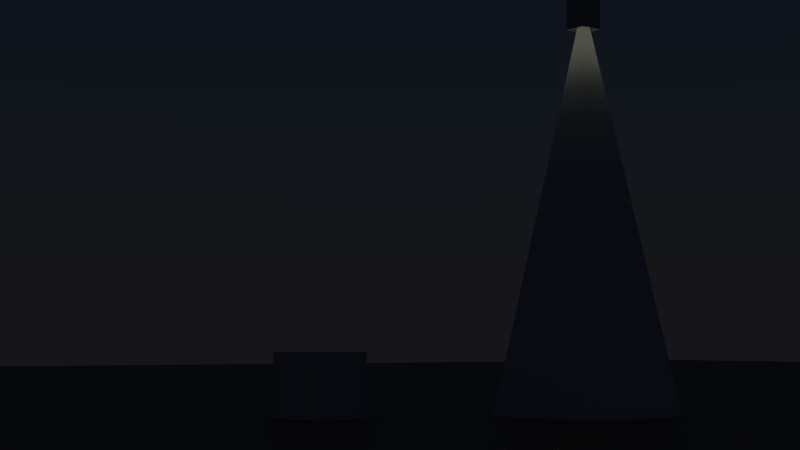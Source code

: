 # Source: 9931OS_09_volumelight_start.blend  (saved by Blender 2.72.0; exported with 4.5.12 LTS)
import bpy
from mathutils import Matrix  # noqa: F401  (used for matrix-valued properties, if any)

bpy.ops.wm.read_factory_settings(use_empty=True)
scene = bpy.context.scene
scene.name = 'Scene'

# ---- collections
col_collection_1 = bpy.data.collections.new('Collection 1'); scene.collection.children.link(col_collection_1)
col_collection_6 = bpy.data.collections.new('Collection 6'); scene.collection.children.link(col_collection_6)

# ---- materials (node trees are filled in below, after node groups)
mat_material_001 = bpy.data.materials.new('Material.001')
mat_material_001.alpha_threshold = 0.0
mat_material_001.roughness = 0.5
mat_material_001.line_color = (0.0, 0.0, 0.0, 1.0)
mat_spot = bpy.data.materials.new('spot')
mat_spot.alpha_threshold = 0.0
mat_spot.roughness = 0.5
mat_spot.line_color = (0.0, 0.0, 0.0, 1.0)
mat_ground = bpy.data.materials.new('ground')
mat_ground.alpha_threshold = 0.0
mat_ground.roughness = 0.5
mat_ground.line_color = (0.0, 0.0, 0.0, 1.0)

# ---- material node trees
mat_material_001.use_nodes = True; mat_material_001.node_tree.nodes.clear()
_N = mat_material_001.node_tree.nodes; _L = mat_material_001.node_tree.links
n0 = _N.new('ShaderNodeOutputMaterial'); n0.name = 'Material Output'; n0.location = (300, 300)
n0.width = 120
n1 = _N.new('ShaderNodeMixShader'); n1.name = 'Mix Shader'; n1.location = (100, 300)
n1.width = 150
n1.inputs[0].default_value = 0.2
n2 = _N.new('ShaderNodeBsdfDiffuse'); n2.name = 'Diffuse BSDF'; n2.location = (-100, 300)
n3 = _N.new('ShaderNodeBsdfAnisotropic'); n3.name = 'Glossy BSDF'; n3.location = (-103, 175)
n3.distribution = 'BECKMANN'
n3.inputs[1].default_value = 0.8367
_L.new(n1.outputs[0], n0.inputs[0])
_L.new(n2.outputs[0], n1.inputs[1])
_L.new(n3.outputs[0], n1.inputs[2])
n0.is_active_output = True
mat_spot.use_nodes = True; mat_spot.node_tree.nodes.clear()
_N = mat_spot.node_tree.nodes; _L = mat_spot.node_tree.links
n0 = _N.new('ShaderNodeOutputMaterial'); n0.name = 'Material Output'; n0.location = (300, 262)
n0.width = 120
n1 = _N.new('ShaderNodeBsdfDiffuse'); n1.name = 'Diffuse BSDF'; n1.location = (-123, 333)
n1.inputs[0].default_value = (0.1, 0.1, 0.1, 1.0)
n2 = _N.new('ShaderNodeBsdfAnisotropic'); n2.name = 'Glossy BSDF'; n2.location = (-124, 211)
n2.distribution = 'BECKMANN'
n2.inputs[1].default_value = 0.7746
n3 = _N.new('ShaderNodeMixShader'); n3.name = 'Mix Shader'; n3.location = (86, 285)
n3.width = 150
n3.inputs[0].default_value = 0.7
_L.new(n3.outputs[0], n0.inputs[0])
_L.new(n1.outputs[0], n3.inputs[1])
_L.new(n2.outputs[0], n3.inputs[2])
n0.is_active_output = True
mat_ground.use_nodes = True; mat_ground.node_tree.nodes.clear()
_N = mat_ground.node_tree.nodes; _L = mat_ground.node_tree.links
n0 = _N.new('ShaderNodeMixShader'); n0.name = 'Mix Shader'; n0.location = (141, 235)
n0.width = 200
n0.inputs[0].default_value = 0.3
n1 = _N.new('ShaderNodeOutputMaterial'); n1.name = 'Material Output'; n1.location = (403, 214)
n1.width = 200
n2 = _N.new('ShaderNodeBsdfDiffuse'); n2.name = 'Diffuse BSDF'; n2.location = (-168, 293)
n2.width = 200
n2.inputs[0].default_value = (0.4, 0.2332, 0.1059, 1.0)
n3 = _N.new('ShaderNodeBsdfAnisotropic'); n3.name = 'Glossy BSDF'; n3.location = (-166, 163)
n3.width = 200
n3.distribution = 'BECKMANN'
n3.inputs[1].default_value = 0.4472
_L.new(n0.outputs[0], n1.inputs[0])
_L.new(n2.outputs[0], n0.inputs[1])
_L.new(n3.outputs[0], n0.inputs[2])
n1.is_active_output = True

# ---- world
world_world = bpy.data.worlds.new('World'); scene.world = world_world
world_world.use_nodes = True; world_world.node_tree.nodes.clear()
_N = world_world.node_tree.nodes; _L = world_world.node_tree.links
n0 = _N.new('ShaderNodeOutputWorld'); n0.name = 'World Output'; n0.location = (300, 300)
n0.width = 120
n1 = _N.new('ShaderNodeBackground'); n1.name = 'Background'; n1.location = (10, 300)
n1.width = 150
n1.inputs[1].default_value = 0.01
n2 = _N.new('ShaderNodeTexSky'); n2.name = 'Sky Texture'; n2.location = (-190, 300)
n2.sky_type = 'PREETHAM'
n2.ground_albedo = 0.0
n2.sun_elevation = 1.571
_L.new(n1.outputs[0], n0.inputs[0])
_L.new(n2.outputs[0], n1.inputs[0])
n0.is_active_output = True
world_world.color = (0.05088, 0.05088, 0.05088)
world_world.use_sun_shadow = False
world_world.sun_shadow_jitter_overblur = 0.0
world_world.cycles.sampling_method = 'MANUAL'
world_world.cycles.sample_map_resolution = 256

# ---- cameras
cam_camera = bpy.data.cameras.new('Camera')
cam_camera.clip_end = 100.0
cam_camera.lens = 60.0
cam_camera.sensor_width = 32.0
cam_camera.sensor_height = 18.0
cam_camera.ortho_scale = 7.314
cam_camera.dof.focus_distance = 0.0

# ---- lights
light_spot = bpy.data.lights.new('Spot', 'SPOT')
light_spot.color = (0.769, 0.8, 0.5924)
light_spot.transmission_factor = 0.0
light_spot.energy = 1000.0
light_spot.shadow_buffer_clip_start = 0.5
light_spot.shadow_soft_size = 0.1
light_spot.shadow_maximum_resolution = 0.006
light_spot.use_absolute_resolution = True
light_spot.spot_blend = 0.5
light_spot.spot_size = 0.4259
light_spot.cycles.use_multiple_importance_sampling = False

# ---- meshes
me_cube_001 = bpy.data.meshes.new('Cube.001')
me_cube_001.from_pydata([(-1.0, -1.0, -1.0), (-1.0, 1.0, -1.0), (1.0, 1.0, -1.0), (1.0, -1.0, -1.0), (-1.0, -1.0, 1.0), (-1.0, 1.0, 1.0), (1.0, 1.0, 1.0), (1.0, -1.0, 1.0)], [], [(4, 5, 1, 0), (5, 6, 2, 1), (6, 7, 3, 2), (7, 4, 0, 3), (0, 1, 2, 3), (7, 6, 5, 4)])
me_cube_001.materials.append(mat_material_001)
me_cube_001.use_remesh_preserve_volume = False
me_cube_001.use_remesh_preserve_attributes = False
me_cube_001.use_mirror_vertex_groups = False
me_cube_001.update()
me_circle = bpy.data.meshes.new('Circle')
me_circle.from_pydata([(3.541e-07, 3.0, -13.0), (-0.5853, 2.942, -13.0), (-1.148, 2.772, -13.0), (-1.667, 2.494, -13.0), (-2.121, 2.121, -13.0), (-2.494, 1.667, -13.0), (-2.772, 1.148, -13.0), (-2.942, 0.5853, -13.0), (-3.0, -7.151e-07, -13.0), (-2.942, -0.5853, -13.0), (-2.772, -1.148, -13.0), (-2.494, -1.667, -13.0), (-2.121, -2.121, -13.0), (-1.667, -2.494, -13.0), (-1.148, -2.772, -13.0), (-0.5853, -2.942, -13.0), (1.332e-06, -3.0, -13.0), (0.5853, -2.942, -13.0), (1.148, -2.772, -13.0), (1.667, -2.494, -13.0), (2.121, -2.121, -13.0), (2.494, -1.667, -13.0), (2.772, -1.148, -13.0), (2.942, -0.5853, -13.0), (3.0, 1.955e-06, -13.0), (2.942, 0.5853, -13.0), (2.772, 1.148, -13.0), (2.494, 1.667, -13.0), (2.121, 2.121, -13.0), (1.667, 2.494, -13.0), (1.148, 2.772, -13.0), (0.5853, 2.942, -13.0), (1.234e-08, 0.1, 0.0), (-0.01951, 0.09808, 0.0), (-0.03827, 0.09239, 0.0), (-0.05556, 0.08315, 0.0), (-0.07071, 0.07071, 0.0), (-0.08315, 0.05556, 0.0), (-0.09239, 0.03827, 0.0), (-0.09808, 0.01951, 0.0), (-0.1, -2.467e-08, 0.0), (-0.09808, -0.01951, 0.0), (-0.09239, -0.03827, 0.0), (-0.08315, -0.05556, 0.0), (-0.07071, -0.07071, 0.0), (-0.05556, -0.08315, 0.0), (-0.03827, -0.09239, 0.0), (-0.01951, -0.09808, 0.0), (4.492e-08, -0.1, 0.0), (0.01951, -0.09808, 0.0), (0.03827, -0.09239, 0.0), (0.05556, -0.08315, 0.0), (0.07071, -0.07071, 0.0), (0.08315, -0.05556, 0.0), (0.09239, -0.03827, 0.0), (0.09808, -0.01951, 0.0), (0.1, 6.434e-08, 0.0), (0.09808, 0.01951, 0.0), (0.09239, 0.03827, 0.0), (0.08315, 0.05556, 0.0), (0.07071, 0.07071, 0.0), (0.05556, 0.08315, 0.0), (0.03827, 0.09239, 0.0), (0.01951, 0.09808, 0.0)], [], [(23, 24, 56, 55), (18, 19, 51, 50), (13, 14, 46, 45), (8, 9, 41, 40), (3, 4, 36, 35), (29, 30, 62, 61), (24, 25, 57, 56), (19, 20, 52, 51), (14, 15, 47, 46), (9, 10, 42, 41), (4, 5, 37, 36), (30, 31, 63, 62), (25, 26, 58, 57), (20, 21, 53, 52), (15, 16, 48, 47), (10, 11, 43, 42), (5, 6, 38, 37), (0, 1, 33, 32), (31, 0, 32, 63), (26, 27, 59, 58), (21, 22, 54, 53), (16, 17, 49, 48), (11, 12, 44, 43), (6, 7, 39, 38), (1, 2, 34, 33), (27, 28, 60, 59), (22, 23, 55, 54), (17, 18, 50, 49), (12, 13, 45, 44), (7, 8, 40, 39), (2, 3, 35, 34), (28, 29, 61, 60)])
me_circle.polygons.foreach_set('use_smooth', [True] * 32)
me_circle.materials.append(None)
me_circle.use_remesh_preserve_volume = False
me_circle.use_remesh_preserve_attributes = False
me_circle.use_mirror_vertex_groups = False
me_circle.update()
me_circle_001 = bpy.data.meshes.new('Circle.001')
me_circle_001.from_pydata([(-0.2, -0.2, -0.05), (-0.2, 0.2, -0.05), (0.2, 0.2, -0.05), (0.2, -0.2, -0.05), (-0.2, -0.2, 0.59), (-0.2, 0.2, 0.59), (0.2, 0.2, 0.59), (0.2, -0.2, 0.59)], [], [(4, 5, 1, 0), (5, 6, 2, 1), (6, 7, 3, 2), (7, 4, 0, 3), (7, 6, 5, 4)])
me_circle_001.materials.append(mat_spot)
me_circle_001.use_remesh_preserve_volume = False
me_circle_001.use_remesh_preserve_attributes = False
me_circle_001.use_mirror_vertex_groups = False
me_circle_001.update()
me_plane = bpy.data.meshes.new('Plane')
me_plane.from_pydata([(50.0, -50.0, 0.0), (-50.0, -50.0, 0.0), (50.0, 50.0, 0.0), (-50.0, 50.0, 0.0)], [], [(1, 0, 2, 3)])
me_plane.materials.append(mat_ground)
me_plane.use_remesh_preserve_volume = False
me_plane.use_remesh_preserve_attributes = False
me_plane.use_mirror_vertex_groups = False
me_plane.update()

# ---- objects
ob_cube = bpy.data.objects.new('Cube', me_cube_001)
ob_volume_light = bpy.data.objects.new('volume_light', me_circle)
ob_spot_mesh = bpy.data.objects.new('spot_mesh', me_circle_001)
ob_plane = bpy.data.objects.new('Plane', me_plane)
ob_spot = bpy.data.objects.new('Spot', light_spot)
ob_camera = bpy.data.objects.new('Camera', cam_camera)

# ---- transforms, parenting, visibility, modifiers, constraints
ob_cube.location = (-1.013, -4.343, 0.51)
ob_cube.rotation_euler = (0.0, -0.0, 0.1745)
ob_cube.scale = (0.5, 0.5, 0.5)
ob_cube.lineart.crease_threshold = 0.0
ob_volume_light.location = (-1.192e-07, 2.971e-07, 6.281)
ob_volume_light.lineart.crease_threshold = 0.0
_m = ob_volume_light.modifiers.new('Subsurf', 'SUBSURF')
_m.uv_smooth = 'PRESERVE_CORNERS'
_m.quality = 2
_m.levels = 2
_m.show_only_control_edges = False
ob_spot_mesh.location = (-1.192e-07, 2.971e-07, 6.281)
ob_spot_mesh.lineart.crease_threshold = 0.0
_m = ob_spot_mesh.modifiers.new('Bevel', 'BEVEL')
_m.width = 0.013
_m.width_pct = 0.013
_m.limit_method = 'NONE'
_m.spread = 0.0
ob_plane.location = (0.0, 0.0, 0.0)
ob_plane.lineart.crease_threshold = 0.0
ob_spot.parent = ob_volume_light
ob_spot.matrix_parent_inverse = Matrix(((1.0, 0.0, 0.0, 1.192e-07), (0.0, 1.0, 0.0, -2.971e-07), (0.0, 0.0, 1.0, -6.281), (0.0, 0.0, 0.0, 1.0)))
ob_spot.location = (-1.192e-07, 2.971e-07, 6.538)
ob_spot.lineart.crease_threshold = 0.0
ob_camera.location = (18.58, -15.68, 1.173)
ob_camera.rotation_euler = (1.648, 0.0, 0.9932)
ob_camera.scale = (1.0, 1.0, 1.0)
ob_camera.lock_rotations_4d = False
ob_camera.empty_display_type = 'ARROWS'
ob_camera.color = (0.0, 0.0, 0.0, 0.0)
ob_camera.display_type = 'WIRE'
ob_camera.lineart.crease_threshold = 0.0

# ---- collection membership
col_collection_1.objects.link(ob_cube)
col_collection_1.objects.link(ob_volume_light)
col_collection_6.objects.link(ob_spot_mesh)
col_collection_6.objects.link(ob_plane)
col_collection_6.objects.link(ob_spot)
col_collection_6.objects.link(ob_camera)

# ---- scene / render settings (as saved in the file)
scene.camera = ob_camera
scene.frame_start = 1; scene.frame_end = 98; scene.frame_set(1)
scene.render.engine = 'CYCLES'
scene.render.image_settings.color_mode = 'RGB'
scene.render.image_settings.compression = 90
scene.render.resolution_percentage = 50
scene.render.dither_intensity = 0.0
scene.render.bake_margin = 2
scene.render.bake_bias = 0.0
scene.render.use_persistent_data = True
scene.cycles.use_denoising = False
scene.cycles.samples = 200
scene.cycles.sampling_pattern = 'TABULATED_SOBOL'
scene.cycles.light_sampling_threshold = 0.0
scene.cycles.use_adaptive_sampling = False
scene.cycles.use_light_tree = False
scene.cycles.caustics_reflective = False
scene.cycles.caustics_refractive = False
scene.cycles.volume_bounces = 1
scene.cycles.pixel_filter_type = 'GAUSSIAN'
scene.cycles.sample_clamp_direct = 1.0
scene.cycles.sample_clamp_indirect = 1.0
scene.cycles.debug_bvh_type = 'STATIC_BVH'
scene.view_settings.view_transform = 'Standard'
bpy.context.view_layer.update()
